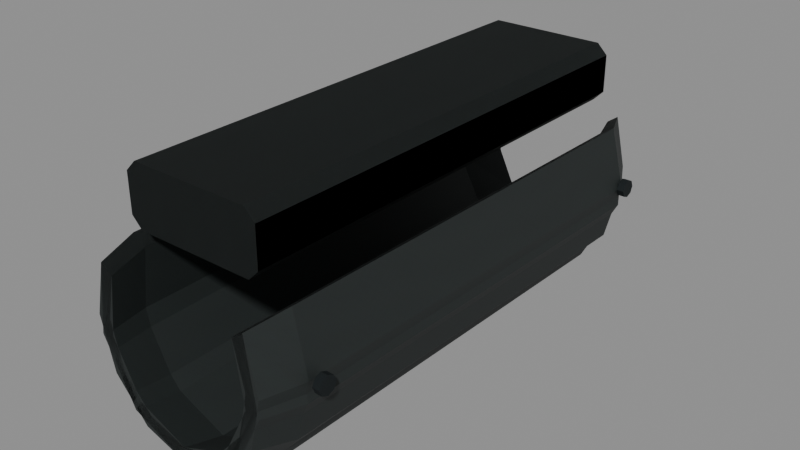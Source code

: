 # Source: saiga_guard.blend  (saved by Blender 5.2.45; exported with 4.5.12 LTS)
import bpy
from mathutils import Matrix  # noqa: F401  (used for matrix-valued properties, if any)

bpy.ops.wm.read_factory_settings(use_empty=True)
scene = bpy.context.scene
scene.name = 'Secondary_saiga_guard'

# ---- images (referenced by path relative to the original .blend; pixels are not part of the script)
import os
ASSET_DIR = os.environ.get("B2B_ASSET_DIR", "")  # directory of the original .blend (textures are referenced by path, not embedded)
HERE = os.path.dirname(os.path.abspath(__file__))  # packed textures are extracted next to this script under _unpacked/

def load_image(name, relpath, width, height, colorspace="sRGB"):
    """Load a texture the original file referenced (path relative to the .blend, or extracted next to this script)."""
    p = next((c for c in (os.path.join(HERE, relpath), os.path.join(ASSET_DIR, relpath)) if relpath and os.path.exists(c)), "")
    if p:
        img = bpy.data.images.load(p, check_existing=True)
        img.name = name
    else:  # same state as the original file: an image datablock whose file is absent (Cycles renders it pink)
        img = bpy.data.images.new(name, width, height)
        img.source = "FILE"
        img.filepath = "//" + (relpath or name)
    img.colorspace_settings.name = colorspace
    return img
img_raid_secondary_polymer_base = load_image('RAID_secondary_polymer_base', '_unpacked/polymer-base.69e68936.png', 256, 256, 'sRGB')
img_raid_secondary_steel_base = load_image('RAID_secondary_steel_base', '_unpacked/steel-base.8abb7652.png', 256, 256, 'sRGB')

# ---- materials (node trees are filled in below, after node groups)
mat_raid_secondary_original_polymer = bpy.data.materials.new('RAID_Secondary_Original_polymer')
mat_raid_secondary_original_polymer.diffuse_color = (0.115, 0.14, 0.137, 1.0)
mat_raid_secondary_original_steel = bpy.data.materials.new('RAID_Secondary_Original_steel')
mat_raid_secondary_original_steel.diffuse_color = (0.16, 0.183, 0.19, 1.0)

# ---- material node trees
mat_raid_secondary_original_polymer.use_nodes = True; mat_raid_secondary_original_polymer.node_tree.nodes.clear()
_N = mat_raid_secondary_original_polymer.node_tree.nodes; _L = mat_raid_secondary_original_polymer.node_tree.links
n0 = _N.new('ShaderNodeBsdfPrincipled'); n0.name = 'Principled BSDF'; n0.location = (-200, 100)
n0.inputs[2].default_value = 0.68
n0.inputs[10].default_value = 0.005
n1 = _N.new('ShaderNodeOutputMaterial'); n1.name = 'Material Output'; n1.location = (200, 100)
n2 = _N.new('ShaderNodeTexImage'); n2.name = 'Image Texture'; n2.location = (0, 0)
n2.image = img_raid_secondary_polymer_base
_L.new(n0.outputs[0], n1.inputs[0])
_L.new(n2.outputs[0], n0.inputs[0])
n1.is_active_output = True
mat_raid_secondary_original_steel.use_nodes = True; mat_raid_secondary_original_steel.node_tree.nodes.clear()
_N = mat_raid_secondary_original_steel.node_tree.nodes; _L = mat_raid_secondary_original_steel.node_tree.links
n0 = _N.new('ShaderNodeBsdfPrincipled'); n0.name = 'Principled BSDF'; n0.location = (-200, 100)
n0.inputs[1].default_value = 0.76
n0.inputs[2].default_value = 0.68
n0.inputs[10].default_value = 0.005
n1 = _N.new('ShaderNodeOutputMaterial'); n1.name = 'Material Output'; n1.location = (200, 100)
n2 = _N.new('ShaderNodeTexImage'); n2.name = 'Image Texture'; n2.location = (0, 0)
n2.image = img_raid_secondary_steel_base
_L.new(n0.outputs[0], n1.inputs[0])
_L.new(n2.outputs[0], n0.inputs[0])
n1.is_active_output = True

# ---- meshes
me_saiga_guard_contoured_open_shell = bpy.data.meshes.new('saiga_guard_contoured_open_shell')
me_saiga_guard_contoured_open_shell.from_pydata([(-0.04087, 0.02864, -0.16), (-0.04719, 7.016e-18, -0.16), (-0.04087, -0.02864, -0.16), (-0.02359, -0.04961, -0.16), (-8.669e-18, -0.05729, -0.16), (0.02359, -0.04961, -0.16), (0.04087, -0.02864, -0.16), (0.04719, -1.403e-17, -0.16), (0.04087, 0.02864, -0.16), (0.03479, 0.02424, -0.16), (0.04017, -1.188e-17, -0.16), (0.03479, -0.02424, -0.16), (0.02008, -0.04199, -0.16), (-7.379e-18, -0.04849, -0.16), (-0.02008, -0.04199, -0.16), (-0.03479, -0.02424, -0.16), (-0.04017, 5.938e-18, -0.16), (-0.03479, 0.02424, -0.16), (-0.05239, 0.03255, -0.135), (-0.0605, 7.972e-18, -0.135), (-0.05239, -0.03255, -0.135), (-0.03025, -0.05638, -0.135), (-1.111e-17, -0.0651, -0.135), (0.03025, -0.05638, -0.135), (0.05239, -0.03255, -0.135), (0.0605, -1.594e-17, -0.135), (0.05239, 0.03255, -0.135), (0.0446, 0.02755, -0.135), (0.0515, -1.35e-17, -0.135), (0.0446, -0.02755, -0.135), (0.02575, -0.04772, -0.135), (-9.46e-18, -0.0551, -0.135), (-0.02575, -0.04772, -0.135), (-0.0446, -0.02755, -0.135), (-0.0515, 6.748e-18, -0.135), (-0.0446, 0.02755, -0.135), (-0.04925, 0.03255, 0.108), (-0.05687, 7.972e-18, 0.108), (-0.04925, -0.03255, 0.108), (-0.02843, -0.05638, 0.108), (-1.045e-17, -0.0651, 0.108), (0.02843, -0.05638, 0.108), (0.04925, -0.03255, 0.108), (0.05687, -1.594e-17, 0.108), (0.04925, 0.03255, 0.108), (0.04192, 0.02755, 0.108), (0.04841, -1.35e-17, 0.108), (0.04192, -0.02755, 0.108), (0.0242, -0.04772, 0.108), (-8.893e-18, -0.0551, 0.108), (-0.0242, -0.04772, 0.108), (-0.04192, -0.02755, 0.108), (-0.04841, 6.748e-18, 0.108), (-0.04192, 0.02755, 0.108), (-0.04401, 0.02864, 0.13), (-0.05082, 7.016e-18, 0.13), (-0.04401, -0.02864, 0.13), (-0.02541, -0.04961, 0.13), (-9.335e-18, -0.05729, 0.13), (0.02541, -0.04961, 0.13), (0.04401, -0.02864, 0.13), (0.05082, -1.403e-17, 0.13), (0.04401, 0.02864, 0.13), (0.03746, 0.02424, 0.13), (0.04326, -1.188e-17, 0.13), (0.03746, -0.02424, 0.13), (0.02163, -0.04199, 0.13), (-7.947e-18, -0.04849, 0.13), (-0.02163, -0.04199, 0.13), (-0.03746, -0.02424, 0.13), (-0.04326, 5.938e-18, 0.13), (-0.03746, 0.02424, 0.13), (-0.03286, 0.04148, -0.145), (0.03286, 0.04148, -0.145), (0.03872, 0.04733, -0.145), (0.03872, 0.06817, -0.145), (0.03286, 0.07402, -0.145), (-0.03286, 0.07402, -0.145), (-0.03872, 0.06817, -0.145), (-0.03872, 0.04733, -0.145), (-0.03286, 0.04148, 0.115), (0.03286, 0.04148, 0.115), (0.03872, 0.04733, 0.115), (0.03872, 0.06817, 0.115), (0.03286, 0.07402, 0.115), (-0.03286, 0.07402, 0.115), (-0.03872, 0.06817, 0.115), (-0.03872, 0.04733, 0.115)], [], [(0, 1, 19, 18), (1, 2, 20, 19), (2, 3, 21, 20), (3, 4, 22, 21), (4, 5, 23, 22), (5, 6, 24, 23), (6, 7, 25, 24), (7, 8, 26, 25), (8, 9, 27, 26), (9, 10, 28, 27), (10, 11, 29, 28), (11, 12, 30, 29), (12, 13, 31, 30), (13, 14, 32, 31), (14, 15, 33, 32), (15, 16, 34, 33), (16, 17, 35, 34), (17, 0, 18, 35), (18, 19, 37, 36), (19, 20, 38, 37), (20, 21, 39, 38), (21, 22, 40, 39), (22, 23, 41, 40), (23, 24, 42, 41), (24, 25, 43, 42), (25, 26, 44, 43), (26, 27, 45, 44), (27, 28, 46, 45), (28, 29, 47, 46), (29, 30, 48, 47), (30, 31, 49, 48), (31, 32, 50, 49), (32, 33, 51, 50), (33, 34, 52, 51), (34, 35, 53, 52), (35, 18, 36, 53), (36, 37, 55, 54), (37, 38, 56, 55), (38, 39, 57, 56), (39, 40, 58, 57), (40, 41, 59, 58), (41, 42, 60, 59), (42, 43, 61, 60), (43, 44, 62, 61), (44, 45, 63, 62), (45, 46, 64, 63), (46, 47, 65, 64), (47, 48, 66, 65), (48, 49, 67, 66), (49, 50, 68, 67), (50, 51, 69, 68), (51, 52, 70, 69), (52, 53, 71, 70), (53, 36, 54, 71), (17, 16, 15, 14, 13, 12, 11, 10, 9, 8, 7, 6, 5, 4, 3, 2, 1, 0), (54, 55, 56, 57, 58, 59, 60, 61, 62, 63, 64, 65, 66, 67, 68, 69, 70, 71), (72, 73, 81, 80), (73, 74, 82, 81), (74, 75, 83, 82), (75, 76, 84, 83), (76, 77, 85, 84), (77, 78, 86, 85), (78, 79, 87, 86), (79, 72, 80, 87), (79, 78, 77, 76, 75, 74, 73, 72), (80, 81, 82, 83, 84, 85, 86, 87)])
_uv = me_saiga_guard_contoured_open_shell.uv_layers.new(name='UVMap')
_uv.uv.foreach_set('vector', [0.0, 0.0, 0.06519, 0.0, 0.07454, 0.05556, 0.0, 0.05556, 0.06519, 0.0, 0.1304, 0.0, 0.1491, 0.05556, 0.07454, 0.05556, 0.1304, 0.0, 0.1907, 0.0, 0.2214, 0.05556, 0.1491, 0.05556, 0.1907, 0.0, 0.2459, 0.0, 0.2913, 0.05556, 0.2214, 0.05556, 0.2459, 0.0, 0.301, 0.0, 0.3613, 0.05556, 0.2913, 0.05556, 0.301, 0.0, 0.3614, 0.0, 0.4336, 0.05556, 0.3613, 0.05556, 0.3614, 0.0, 0.4266, 0.0, 0.5081, 0.05556, 0.4336, 0.05556, 0.4266, 0.0, 0.4918, 0.0, 0.5827, 0.05556, 0.5081, 0.05556, 0.4918, 0.0, 0.5084, 0.0, 0.6032, 0.05556, 0.5827, 0.05556, 0.5084, 0.0, 0.5636, 0.0, 0.6664, 0.05556, 0.6032, 0.05556, 0.5636, 0.0, 0.6188, 0.0, 0.7295, 0.05556, 0.6664, 0.05556, 0.6188, 0.0, 0.67, 0.0, 0.7908, 0.05556, 0.7295, 0.05556, 0.67, 0.0, 0.7169, 0.0, 0.8503, 0.05556, 0.7908, 0.05556, 0.7169, 0.0, 0.7638, 0.0, 0.9099, 0.05556, 0.8503, 0.05556, 0.7638, 0.0, 0.8151, 0.0, 0.9712, 0.05556, 0.9099, 0.05556, 0.8151, 0.0, 0.8702, 0.0, 1.034, 0.05556, 0.9712, 0.05556, 0.8702, 0.0, 0.9254, 0.0, 1.097, 0.05556, 1.034, 0.05556, 0.9254, 0.0, 0.9421, 0.0, 1.118, 0.05556, 1.097, 0.05556, 0.0, 0.05556, 0.07454, 0.05556, 0.07429, 0.5956, 0.0, 0.5956, 0.07454, 0.05556, 0.1491, 0.05556, 0.1486, 0.5956, 0.07429, 0.5956, 0.1491, 0.05556, 0.2214, 0.05556, 0.2189, 0.5956, 0.1486, 0.5956, 0.2214, 0.05556, 0.2913, 0.05556, 0.285, 0.5956, 0.2189, 0.5956, 0.2913, 0.05556, 0.3613, 0.05556, 0.3511, 0.5956, 0.285, 0.5956, 0.3613, 0.05556, 0.4336, 0.05556, 0.4214, 0.5956, 0.3511, 0.5956, 0.4336, 0.05556, 0.5081, 0.05556, 0.4957, 0.5956, 0.4214, 0.5956, 0.5081, 0.05556, 0.5827, 0.05556, 0.57, 0.5956, 0.4957, 0.5956, 0.5827, 0.05556, 0.6032, 0.05556, 0.5897, 0.5956, 0.57, 0.5956, 0.6032, 0.05556, 0.6664, 0.05556, 0.6526, 0.5956, 0.5897, 0.5956, 0.6664, 0.05556, 0.7295, 0.05556, 0.7155, 0.5956, 0.6526, 0.5956, 0.7295, 0.05556, 0.7908, 0.05556, 0.7751, 0.5956, 0.7155, 0.5956, 0.7908, 0.05556, 0.8503, 0.05556, 0.8314, 0.5956, 0.7751, 0.5956, 0.8503, 0.05556, 0.9099, 0.05556, 0.8876, 0.5956, 0.8314, 0.5956, 0.9099, 0.05556, 0.9712, 0.05556, 0.9473, 0.5956, 0.8876, 0.5956, 0.9712, 0.05556, 1.034, 0.05556, 1.01, 0.5956, 0.9473, 0.5956, 1.034, 0.05556, 1.097, 0.05556, 1.073, 0.5956, 1.01, 0.5956, 1.097, 0.05556, 1.118, 0.05556, 1.093, 0.5956, 1.073, 0.5956, 0.0, 0.5956, 0.07429, 0.5956, 0.06543, 0.6444, 0.0, 0.6444, 0.07429, 0.5956, 0.1486, 0.5956, 0.1309, 0.6444, 0.06543, 0.6444, 0.1486, 0.5956, 0.2189, 0.5956, 0.1931, 0.6444, 0.1309, 0.6444, 0.2189, 0.5956, 0.285, 0.5956, 0.2521, 0.6444, 0.1931, 0.6444, 0.285, 0.5956, 0.3511, 0.5956, 0.3111, 0.6444, 0.2521, 0.6444, 0.3511, 0.5956, 0.4214, 0.5956, 0.3734, 0.6444, 0.3111, 0.6444, 0.4214, 0.5956, 0.4957, 0.5956, 0.4388, 0.6444, 0.3734, 0.6444, 0.4957, 0.5956, 0.57, 0.5956, 0.5043, 0.6444, 0.4388, 0.6444, 0.57, 0.5956, 0.5897, 0.5956, 0.5218, 0.6444, 0.5043, 0.6444, 0.5897, 0.5956, 0.6526, 0.5956, 0.5772, 0.6444, 0.5218, 0.6444, 0.6526, 0.5956, 0.7155, 0.5956, 0.6326, 0.6444, 0.5772, 0.6444, 0.7155, 0.5956, 0.7751, 0.5956, 0.6854, 0.6444, 0.6326, 0.6444, 0.7751, 0.5956, 0.8314, 0.5956, 0.7356, 0.6444, 0.6854, 0.6444, 0.8314, 0.5956, 0.8876, 0.5956, 0.7858, 0.6444, 0.7356, 0.6444, 0.8876, 0.5956, 0.9473, 0.5956, 0.8387, 0.6444, 0.7858, 0.6444, 0.9473, 0.5956, 1.01, 0.5956, 0.8941, 0.6444, 0.8387, 0.6444, 1.01, 0.5956, 1.073, 0.5956, 0.9494, 0.6444, 0.8941, 0.6444, 1.073, 0.5956, 1.093, 0.5956, 0.967, 0.6444, 0.9494, 0.6444, -0.07731, 0.05388, -0.08927, 1.32e-17, -0.07731, -0.05388, -0.04463, -0.09332, -1.64e-17, -0.1078, 0.04463, -0.09332, 0.07731, -0.05388, 0.08927, -2.639e-17, 0.07731, 0.05388, 0.09082, 0.06365, 0.1049, -3.118e-17, 0.09082, -0.06365, 0.05243, -0.1103, -1.926e-17, -0.1273, -0.05243, -0.1103, -0.09082, -0.06365, -0.1049, 1.559e-17, -0.09082, 0.06365, -0.0978, 0.06365, -0.1129, 1.559e-17, -0.0978, -0.06365, -0.05647, -0.1103, -2.075e-17, -0.1273, 0.05647, -0.1103, 0.0978, -0.06365, 0.1129, -3.118e-17, 0.0978, 0.06365, 0.08325, 0.05388, 0.09613, -2.639e-17, 0.08325, -0.05388, 0.04807, -0.09332, -1.766e-17, -0.1078, -0.04807, -0.09332, -0.08325, -0.05388, -0.09613, 1.32e-17, -0.08325, 0.05388, 0.0, 0.0, 0.146, 0.0, 0.146, 0.5778, 0.0, 0.5778, 0.146, 0.0, 0.1645, 0.0, 0.1645, 0.5778, 0.146, 0.5778, 0.1645, 0.0, 0.2108, 0.0, 0.2108, 0.5778, 0.1645, 0.5778, 0.2108, 0.0, 0.2292, 0.0, 0.2292, 0.5778, 0.2108, 0.5778, 0.2292, 0.0, 0.3752, 0.0, 0.3752, 0.5778, 0.2292, 0.5778, 0.3752, 0.0, 0.3936, 0.0, 0.3936, 0.5778, 0.3752, 0.5778, 0.3936, 0.0, 0.4399, 0.0, 0.4399, 0.5778, 0.3936, 0.5778, 0.4399, 0.0, 0.4583, 0.0, 0.4583, 0.5778, 0.4399, 0.5778, -0.08604, 0.1052, -0.08604, 0.1515, -0.07302, 0.1645, 0.07302, 0.1645, 0.08604, 0.1515, 0.08604, 0.1052, 0.07302, 0.09217, -0.07302, 0.09217, -0.07302, 0.09217, 0.07302, 0.09217, 0.08604, 0.1052, 0.08604, 0.1515, 0.07302, 0.1645, -0.07302, 0.1645, -0.08604, 0.1515, -0.08604, 0.1052])
me_saiga_guard_contoured_open_shell.materials.append(mat_raid_secondary_original_polymer)
me_saiga_guard_contoured_open_shell.update()
me_saiga_guard_pin = bpy.data.meshes.new('saiga_guard_pin')
me_saiga_guard_pin.from_pydata([(0.0605, 0.005, 0.0), (0.0605, 0.003536, 0.003536), (0.0605, 3.062e-19, 0.005), (0.0605, -0.003536, 0.003536), (0.0605, -0.005, 6.123e-19), (0.0605, -0.003536, -0.003536), (0.0605, -9.185e-19, -0.005), (0.0605, 0.003536, -0.003536), (0.0645, 0.005, 0.0), (0.0645, 0.003536, 0.003536), (0.0645, 3.062e-19, 0.005), (0.0645, -0.003536, 0.003536), (0.0645, -0.005, 6.123e-19), (0.0645, -0.003536, -0.003536), (0.0645, -9.185e-19, -0.005), (0.0645, 0.003536, -0.003536), (0.0605, 0.005, 0.24), (0.0605, 0.003536, 0.2435), (0.0605, -1.812e-08, 0.245), (0.0605, -0.003536, 0.2435), (0.0605, -0.005, 0.24), (0.0605, -0.003536, 0.2365), (0.0605, -1.812e-08, 0.235), (0.0605, 0.003536, 0.2365), (0.0645, 0.005, 0.24), (0.0645, 0.003536, 0.2435), (0.0645, -1.812e-08, 0.245), (0.0645, -0.003536, 0.2435), (0.0645, -0.005, 0.24), (0.0645, -0.003536, 0.2365), (0.0645, -1.812e-08, 0.235), (0.0645, 0.003536, 0.2365)], [], [(0, 1, 9, 8), (1, 2, 10, 9), (2, 3, 11, 10), (3, 4, 12, 11), (4, 5, 13, 12), (5, 6, 14, 13), (6, 7, 15, 14), (7, 0, 8, 15), (7, 6, 5, 4, 3, 2, 1, 0), (8, 9, 10, 11, 12, 13, 14, 15), (16, 17, 25, 24), (17, 18, 26, 25), (18, 19, 27, 26), (19, 20, 28, 27), (20, 21, 29, 28), (21, 22, 30, 29), (22, 23, 31, 30), (23, 16, 24, 31), (23, 22, 21, 20, 19, 18, 17, 16), (24, 25, 26, 27, 28, 29, 30, 31)])
_uv = me_saiga_guard_pin.uv_layers.new(name='UVMap')
_uv.uv.foreach_set('vector', [0.0, 0.0, 0.008504, 0.0, 0.008504, 0.008889, 0.0, 0.008889, 0.008504, 0.0, 0.01701, 0.0, 0.01701, 0.008889, 0.008504, 0.008889, 0.01701, 0.0, 0.02551, 0.0, 0.02551, 0.008889, 0.01701, 0.008889, 0.02551, 0.0, 0.03402, 0.0, 0.03402, 0.008889, 0.02551, 0.008889, 0.03402, 0.0, 0.04252, 0.0, 0.04252, 0.008889, 0.03402, 0.008889, 0.04252, 0.0, 0.05102, 0.0, 0.05102, 0.008889, 0.04252, 0.008889, 0.05102, 0.0, 0.05953, 0.0, 0.05953, 0.008889, 0.05102, 0.008889, 0.05953, 0.0, 0.06803, 0.0, 0.06803, 0.008889, 0.05953, 0.008889, 0.007857, -0.007857, -2.041e-18, -0.01111, -0.007857, -0.007857, -0.01111, 1.361e-18, -0.007857, 0.007857, 6.804e-19, 0.01111, 0.007857, 0.007857, 0.01111, 0.0, 0.01111, 0.0, 0.007857, 0.007857, 6.804e-19, 0.01111, -0.007857, 0.007857, -0.01111, 1.361e-18, -0.007857, -0.007857, -2.041e-18, -0.01111, 0.007857, -0.007857, 0.0, 0.0, 0.008504, 0.0, 0.008504, 0.008889, 0.0, 0.008889, 0.008504, 0.0, 0.01701, 0.0, 0.01701, 0.008889, 0.008504, 0.008889, 0.01701, 0.0, 0.02551, 0.0, 0.02551, 0.008889, 0.01701, 0.008889, 0.02551, 0.0, 0.03402, 0.0, 0.03402, 0.008889, 0.02551, 0.008889, 0.03402, 0.0, 0.04252, 0.0, 0.04252, 0.008889, 0.03402, 0.008889, 0.04252, 0.0, 0.05102, 0.0, 0.05102, 0.008889, 0.04252, 0.008889, 0.05102, 0.0, 0.05953, 0.0, 0.05953, 0.008889, 0.05102, 0.008889, 0.05953, 0.0, 0.06803, 0.0, 0.06803, 0.008889, 0.05953, 0.008889, 0.007857, -0.007857, -2.041e-18, -0.01111, -0.007857, -0.007857, -0.01111, 1.361e-18, -0.007857, 0.007857, 6.804e-19, 0.01111, 0.007857, 0.007857, 0.01111, 0.0, 0.01111, 0.0, 0.007857, 0.007857, 6.804e-19, 0.01111, -0.007857, 0.007857, -0.01111, 1.361e-18, -0.007857, -0.007857, -2.041e-18, -0.01111, 0.007857, -0.007857])
me_saiga_guard_pin.materials.append(mat_raid_secondary_original_steel)
me_saiga_guard_pin.update()
me_saiga_guard_contoured_open_shell_001 = bpy.data.meshes.new('saiga_guard_contoured_open_shell.001')
me_saiga_guard_contoured_open_shell_001.from_pydata([(-0.04087, 0.02864, -0.16), (-0.04647, -0.009948, -0.16), (-0.03033, -0.04389, -0.16), (-8.669e-18, -0.05729, -0.16), (0.03033, -0.04389, -0.16), (0.04647, -0.009948, -0.16), (0.04087, 0.02864, -0.16), (0.03479, 0.02424, -0.16), (0.03956, -0.00842, -0.16), (0.02582, -0.03714, -0.16), (-7.379e-18, -0.04849, -0.16), (-0.02582, -0.03714, -0.16), (-0.03956, -0.00842, -0.16), (-0.03479, 0.02424, -0.16), (-0.05239, 0.03255, -0.135), (-0.05958, -0.0113, -0.135), (-0.03889, -0.04987, -0.135), (-1.111e-17, -0.0651, -0.135), (0.03889, -0.04987, -0.135), (0.05958, -0.0113, -0.135), (0.05239, 0.03255, -0.135), (0.0446, 0.02755, -0.135), (0.05072, -0.009568, -0.135), (0.0331, -0.04221, -0.135), (-9.46e-18, -0.0551, -0.135), (-0.0331, -0.04221, -0.135), (-0.05072, -0.009568, -0.135), (-0.0446, 0.02755, -0.135), (-0.04925, 0.03255, 0.108), (-0.05601, -0.0113, 0.108), (-0.03656, -0.04987, 0.108), (-1.045e-17, -0.0651, 0.108), (0.03656, -0.04987, 0.108), (0.05601, -0.0113, 0.108), (0.04925, 0.03255, 0.108), (0.04192, 0.02755, 0.108), (0.04767, -0.009568, 0.108), (0.03112, -0.04221, 0.108), (-8.893e-18, -0.0551, 0.108), (-0.03112, -0.04221, 0.108), (-0.04767, -0.009568, 0.108), (-0.04192, 0.02755, 0.108), (-0.04401, 0.02864, 0.13), (-0.05005, -0.009948, 0.13), (-0.03267, -0.04389, 0.13), (-9.335e-18, -0.05729, 0.13), (0.03267, -0.04389, 0.13), (0.05005, -0.009948, 0.13), (0.04401, 0.02864, 0.13), (0.03746, 0.02424, 0.13), (0.0426, -0.00842, 0.13), (0.02781, -0.03714, 0.13), (-7.947e-18, -0.04849, 0.13), (-0.02781, -0.03714, 0.13), (-0.0426, -0.00842, 0.13), (-0.03746, 0.02424, 0.13), (-0.03286, 0.04148, -0.145), (0.03286, 0.04148, -0.145), (0.03872, 0.04733, -0.145), (0.03872, 0.06817, -0.145), (0.03286, 0.07402, -0.145), (-0.03286, 0.07402, -0.145), (-0.03872, 0.06817, -0.145), (-0.03872, 0.04733, -0.145), (-0.03286, 0.04148, 0.115), (0.03286, 0.04148, 0.115), (0.03872, 0.04733, 0.115), (0.03872, 0.06817, 0.115), (0.03286, 0.07402, 0.115), (-0.03286, 0.07402, 0.115), (-0.03872, 0.06817, 0.115), (-0.03872, 0.04733, 0.115)], [], [(0, 1, 15, 14), (1, 2, 16, 15), (2, 3, 17, 16), (3, 4, 18, 17), (4, 5, 19, 18), (5, 6, 20, 19), (6, 7, 21, 20), (7, 8, 22, 21), (8, 9, 23, 22), (9, 10, 24, 23), (10, 11, 25, 24), (11, 12, 26, 25), (12, 13, 27, 26), (13, 0, 14, 27), (14, 15, 29, 28), (15, 16, 30, 29), (16, 17, 31, 30), (17, 18, 32, 31), (18, 19, 33, 32), (19, 20, 34, 33), (20, 21, 35, 34), (21, 22, 36, 35), (22, 23, 37, 36), (23, 24, 38, 37), (24, 25, 39, 38), (25, 26, 40, 39), (26, 27, 41, 40), (27, 14, 28, 41), (28, 29, 43, 42), (29, 30, 44, 43), (30, 31, 45, 44), (31, 32, 46, 45), (32, 33, 47, 46), (33, 34, 48, 47), (34, 35, 49, 48), (35, 36, 50, 49), (36, 37, 51, 50), (37, 38, 52, 51), (38, 39, 53, 52), (39, 40, 54, 53), (40, 41, 55, 54), (41, 28, 42, 55), (13, 12, 11, 10, 9, 8, 7, 6, 5, 4, 3, 2, 1, 0), (42, 43, 44, 45, 46, 47, 48, 49, 50, 51, 52, 53, 54, 55), (56, 57, 65, 64), (57, 58, 66, 65), (58, 59, 67, 66), (59, 60, 68, 67), (60, 61, 69, 68), (61, 62, 70, 69), (62, 63, 71, 70), (63, 56, 64, 71), (63, 62, 61, 60, 59, 58, 57, 56), (64, 65, 66, 67, 68, 69, 70, 71)])
_uv = me_saiga_guard_contoured_open_shell_001.uv_layers.new(name='UVMap')
_uv.uv.foreach_set('vector', [0.0, 0.0, 0.08666, 0.0, 0.09875, 0.05556, 0.0, 0.05556, 0.08666, 0.0, 0.1702, 0.0, 0.196, 0.05556, 0.09875, 0.05556, 0.1702, 0.0, 0.2439, 0.0, 0.2888, 0.05556, 0.196, 0.05556, 0.2439, 0.0, 0.3176, 0.0, 0.3816, 0.05556, 0.2888, 0.05556, 0.3176, 0.0, 0.4011, 0.0, 0.4789, 0.05556, 0.3816, 0.05556, 0.4011, 0.0, 0.4877, 0.0, 0.5776, 0.05556, 0.4789, 0.05556, 0.4877, 0.0, 0.5044, 0.0, 0.5982, 0.05556, 0.5776, 0.05556, 0.5044, 0.0, 0.5778, 0.0, 0.6818, 0.05556, 0.5982, 0.05556, 0.5778, 0.0, 0.6485, 0.0, 0.7642, 0.05556, 0.6818, 0.05556, 0.6485, 0.0, 0.7112, 0.0, 0.8432, 0.05556, 0.7642, 0.05556, 0.7112, 0.0, 0.7739, 0.0, 0.9221, 0.05556, 0.8432, 0.05556, 0.7739, 0.0, 0.8446, 0.0, 1.005, 0.05556, 0.9221, 0.05556, 0.8446, 0.0, 0.918, 0.0, 1.088, 0.05556, 1.005, 0.05556, 0.918, 0.0, 0.9347, 0.0, 1.109, 0.05556, 1.088, 0.05556, 0.0, 0.05556, 0.09875, 0.05556, 0.0986, 0.5956, 0.0, 0.5956, 0.09875, 0.05556, 0.196, 0.05556, 0.1946, 0.5956, 0.0986, 0.5956, 0.196, 0.05556, 0.2888, 0.05556, 0.2826, 0.5956, 0.1946, 0.5956, 0.2888, 0.05556, 0.3816, 0.05556, 0.3706, 0.5956, 0.2826, 0.5956, 0.3816, 0.05556, 0.4789, 0.05556, 0.4666, 0.5956, 0.3706, 0.5956, 0.4789, 0.05556, 0.5776, 0.05556, 0.5652, 0.5956, 0.4666, 0.5956, 0.5776, 0.05556, 0.5982, 0.05556, 0.5849, 0.5956, 0.5652, 0.5956, 0.5982, 0.05556, 0.6818, 0.05556, 0.6684, 0.5956, 0.5849, 0.5956, 0.6818, 0.05556, 0.7642, 0.05556, 0.7497, 0.5956, 0.6684, 0.5956, 0.7642, 0.05556, 0.8432, 0.05556, 0.8245, 0.5956, 0.7497, 0.5956, 0.8432, 0.05556, 0.9221, 0.05556, 0.8994, 0.5956, 0.8245, 0.5956, 0.9221, 0.05556, 1.005, 0.05556, 0.9807, 0.5956, 0.8994, 0.5956, 1.005, 0.05556, 1.088, 0.05556, 1.064, 0.5956, 0.9807, 0.5956, 1.088, 0.05556, 1.109, 0.05556, 1.084, 0.5956, 1.064, 0.5956, 0.0, 0.5956, 0.0986, 0.5956, 0.0868, 0.6444, 0.0, 0.6444, 0.0986, 0.5956, 0.1946, 0.5956, 0.1715, 0.6444, 0.0868, 0.6444, 0.1946, 0.5956, 0.2826, 0.5956, 0.25, 0.6444, 0.1715, 0.6444, 0.2826, 0.5956, 0.3706, 0.5956, 0.3285, 0.6444, 0.25, 0.6444, 0.3706, 0.5956, 0.4666, 0.5956, 0.4132, 0.6444, 0.3285, 0.6444, 0.4666, 0.5956, 0.5652, 0.5956, 0.5, 0.6444, 0.4132, 0.6444, 0.5652, 0.5956, 0.5849, 0.5956, 0.5175, 0.6444, 0.5, 0.6444, 0.5849, 0.5956, 0.6684, 0.5956, 0.591, 0.6444, 0.5175, 0.6444, 0.6684, 0.5956, 0.7497, 0.5956, 0.6628, 0.6444, 0.591, 0.6444, 0.7497, 0.5956, 0.8245, 0.5956, 0.7295, 0.6444, 0.6628, 0.6444, 0.8245, 0.5956, 0.8994, 0.5956, 0.7963, 0.6444, 0.7295, 0.6444, 0.8994, 0.5956, 0.9807, 0.5956, 0.8681, 0.6444, 0.7963, 0.6444, 0.9807, 0.5956, 1.064, 0.5956, 0.9416, 0.6444, 0.8681, 0.6444, 1.064, 0.5956, 1.084, 0.5956, 0.9591, 0.6444, 0.9416, 0.6444, -0.07731, 0.05388, -0.08791, -0.01871, -0.05738, -0.08254, -1.64e-17, -0.1078, 0.05738, -0.08254, 0.08791, -0.01871, 0.07731, 0.05388, 0.09082, 0.06365, 0.1033, -0.02211, 0.06741, -0.09752, -1.926e-17, -0.1273, -0.06741, -0.09752, -0.1033, -0.02211, -0.09082, 0.06365, -0.0978, 0.06365, -0.1112, -0.02211, -0.07259, -0.09752, -2.075e-17, -0.1273, 0.07259, -0.09752, 0.1112, -0.02211, 0.0978, 0.06365, 0.08325, 0.05388, 0.09467, -0.01871, 0.06179, -0.08254, -1.766e-17, -0.1078, -0.06179, -0.08254, -0.09467, -0.01871, -0.08325, 0.05388, 0.0, 0.0, 0.146, 0.0, 0.146, 0.5778, 0.0, 0.5778, 0.146, 0.0, 0.1645, 0.0, 0.1645, 0.5778, 0.146, 0.5778, 0.1645, 0.0, 0.2108, 0.0, 0.2108, 0.5778, 0.1645, 0.5778, 0.2108, 0.0, 0.2292, 0.0, 0.2292, 0.5778, 0.2108, 0.5778, 0.2292, 0.0, 0.3752, 0.0, 0.3752, 0.5778, 0.2292, 0.5778, 0.3752, 0.0, 0.3936, 0.0, 0.3936, 0.5778, 0.3752, 0.5778, 0.3936, 0.0, 0.4399, 0.0, 0.4399, 0.5778, 0.3936, 0.5778, 0.4399, 0.0, 0.4583, 0.0, 0.4583, 0.5778, 0.4399, 0.5778, -0.08604, 0.1052, -0.08604, 0.1515, -0.07302, 0.1645, 0.07302, 0.1645, 0.08604, 0.1515, 0.08604, 0.1052, 0.07302, 0.09217, -0.07302, 0.09217, -0.07302, 0.09217, 0.07302, 0.09217, 0.08604, 0.1052, 0.08604, 0.1515, 0.07302, 0.1645, -0.07302, 0.1645, -0.08604, 0.1515, -0.08604, 0.1052])
me_saiga_guard_contoured_open_shell_001.materials.append(mat_raid_secondary_original_polymer)
me_saiga_guard_contoured_open_shell_001.update()

# ---- objects
ob_handguard__saiga_guard_lod0_raid_secondary_original_polymer = bpy.data.objects.new('handguard__saiga_guard_LOD0_RAID_Secondary_Original_polymer', me_saiga_guard_contoured_open_shell)
ob_handguard__saiga_guard_lod0_raid_secondary_original_steel = bpy.data.objects.new('handguard__saiga_guard_LOD0_RAID_Secondary_Original_steel', me_saiga_guard_pin)
ob_handguard__saiga_guard_lod1_raid_secondary_original_polymer = bpy.data.objects.new('handguard__saiga_guard_LOD1_RAID_Secondary_Original_polymer', me_saiga_guard_contoured_open_shell_001)

# ---- transforms, parenting, visibility, modifiers, constraints
ob_handguard__saiga_guard_lod0_raid_secondary_original_polymer.location = (0.0, 0.0, 0.0)
ob_handguard__saiga_guard_lod0_raid_secondary_original_polymer.rotation_euler = (1.571, -0.0, 0.0)
ob_handguard__saiga_guard_lod0_raid_secondary_original_steel.location = (0.0, 0.135, 0.0)
ob_handguard__saiga_guard_lod0_raid_secondary_original_steel.rotation_euler = (1.571, -0.0, 0.0)
ob_handguard__saiga_guard_lod1_raid_secondary_original_polymer.location = (0.0, 0.0, 0.0)
ob_handguard__saiga_guard_lod1_raid_secondary_original_polymer.rotation_euler = (1.571, -0.0, 0.0)

# ---- collection membership
scene.collection.objects.link(ob_handguard__saiga_guard_lod0_raid_secondary_original_polymer)
scene.collection.objects.link(ob_handguard__saiga_guard_lod0_raid_secondary_original_steel)
scene.collection.objects.link(ob_handguard__saiga_guard_lod1_raid_secondary_original_polymer)

# ---- scene / render settings (as saved in the file)
scene.frame_start = 1; scene.frame_end = 250; scene.frame_set(1)
scene.render.engine = 'BLENDER_EEVEE_NEXT'
scene.render.image_settings.exr_codec = 'NONE'
scene.render.use_bake_clear = False
scene.render.bake_margin = 0
scene.render.bake_bias = 0.0
scene.render.bake_samples = 0
scene.render.simplify_subdivision_render = 0
scene.render.simplify_child_particles_render = 0.0
scene.render.compositor_device = 'GPU'
scene.eevee.use_volume_custom_range = False
scene.eevee.gtao_distance = 0.0
scene.eevee.use_fast_gi = False
scene.eevee.fast_gi_thickness_near = 0.1
scene.eevee.fast_gi_thickness_far = 0.0
scene.eevee.ray_tracing_options.screen_trace_thickness = 0.1
bpy.context.view_layer.update()

# ---- added for rendering (the .blend has no active camera and no usable light): camera, sun + grey world if the file has none
cam_auto = bpy.data.cameras.new('AutoCamera')
cam_auto.lens = 50.0
cam_auto.sensor_width = 36.0
cam_auto.clip_end = 1000.0
ob_auto_camera = bpy.data.objects.new('AutoCamera', cam_auto)
scene.collection.objects.link(ob_auto_camera)
ob_auto_camera.location = (0.321277, -0.368133, 0.259884)
ob_auto_camera.rotation_euler = (1.09748, -7.21219e-08, 0.694738)
scene.camera = ob_auto_camera
light_auto_sun = bpy.data.lights.new('AutoSun', 'SUN')
light_auto_sun.energy = 3.0
light_auto_sun.angle = 0.0523599
ob_auto_sun = bpy.data.objects.new('AutoSun', light_auto_sun)
scene.collection.objects.link(ob_auto_sun)
ob_auto_sun.rotation_euler = (0.872665, 0.174533, 0.523599)
if scene.world is None:
    world_auto = bpy.data.worlds.new('AutoWorld')
    world_auto.color = (0.3, 0.3, 0.3)
    scene.world = world_auto
bpy.context.view_layer.update()
